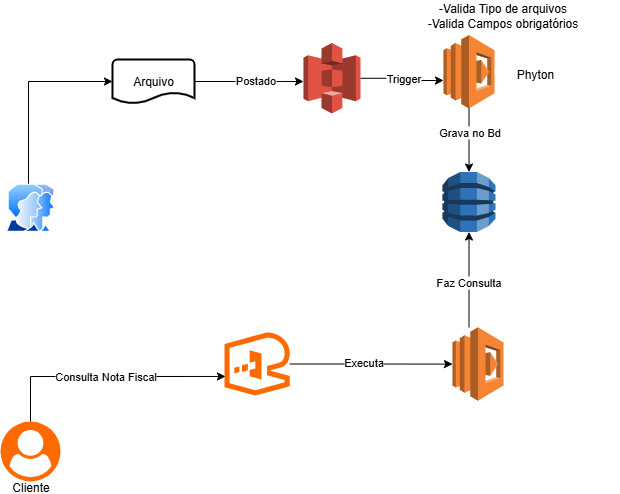

The diagram above was exported from draw.io. Its source (the exported page's mxGraphModel, read from the mxfile embedded in the PNG):
<mxGraphModel dx="872" dy="465" grid="0" gridSize="10" guides="1" tooltips="1" connect="1" arrows="1" fold="1" page="1" pageScale="1" pageWidth="827" pageHeight="1169" math="0" shadow="0">
  <root>
    <mxCell id="0" />
    <mxCell id="1" parent="0" />
    <mxCell id="Y6ha-8WK0t87JOsZNS8R-1" value="" style="image;aspect=fixed;perimeter=ellipsePerimeter;html=1;align=center;shadow=0;dashed=0;spacingTop=3;image=img/lib/active_directory/user_accounts.svg;" vertex="1" parent="1">
      <mxGeometry x="81" y="251" width="50" height="48.5" as="geometry" />
    </mxCell>
    <mxCell id="Y6ha-8WK0t87JOsZNS8R-9" style="edgeStyle=orthogonalEdgeStyle;rounded=0;orthogonalLoop=1;jettySize=auto;html=1;" edge="1" parent="1" source="Y6ha-8WK0t87JOsZNS8R-2" target="Y6ha-8WK0t87JOsZNS8R-7">
      <mxGeometry relative="1" as="geometry">
        <Array as="points">
          <mxPoint x="489" y="146" />
          <mxPoint x="489" y="148" />
        </Array>
      </mxGeometry>
    </mxCell>
    <mxCell id="Y6ha-8WK0t87JOsZNS8R-11" value="Trigger" style="edgeLabel;html=1;align=center;verticalAlign=middle;resizable=0;points=[];" vertex="1" connectable="0" parent="Y6ha-8WK0t87JOsZNS8R-9">
      <mxGeometry x="-0.0141" relative="1" as="geometry">
        <mxPoint as="offset" />
      </mxGeometry>
    </mxCell>
    <mxCell id="Y6ha-8WK0t87JOsZNS8R-2" value="" style="outlineConnect=0;dashed=0;verticalLabelPosition=bottom;verticalAlign=top;align=center;html=1;shape=mxgraph.aws3.s3;fillColor=#E05243;gradientColor=none;" vertex="1" parent="1">
      <mxGeometry x="379" y="110.5" width="57" height="70.5" as="geometry" />
    </mxCell>
    <mxCell id="Y6ha-8WK0t87JOsZNS8R-5" style="edgeStyle=orthogonalEdgeStyle;rounded=0;orthogonalLoop=1;jettySize=auto;html=1;" edge="1" parent="1" source="Y6ha-8WK0t87JOsZNS8R-3" target="Y6ha-8WK0t87JOsZNS8R-2">
      <mxGeometry relative="1" as="geometry">
        <Array as="points">
          <mxPoint x="357" y="149" />
          <mxPoint x="357" y="149" />
        </Array>
      </mxGeometry>
    </mxCell>
    <mxCell id="Y6ha-8WK0t87JOsZNS8R-6" value="Postado" style="edgeLabel;html=1;align=center;verticalAlign=middle;resizable=0;points=[];" vertex="1" connectable="0" parent="Y6ha-8WK0t87JOsZNS8R-5">
      <mxGeometry x="0.1009" y="2" relative="1" as="geometry">
        <mxPoint as="offset" />
      </mxGeometry>
    </mxCell>
    <mxCell id="Y6ha-8WK0t87JOsZNS8R-3" value="Arquivo" style="strokeWidth=2;html=1;shape=mxgraph.flowchart.document2;whiteSpace=wrap;size=0.25;" vertex="1" parent="1">
      <mxGeometry x="188" y="127" width="82" height="44" as="geometry" />
    </mxCell>
    <mxCell id="Y6ha-8WK0t87JOsZNS8R-4" style="edgeStyle=orthogonalEdgeStyle;rounded=0;orthogonalLoop=1;jettySize=auto;html=1;" edge="1" parent="1" source="Y6ha-8WK0t87JOsZNS8R-1" target="Y6ha-8WK0t87JOsZNS8R-3">
      <mxGeometry relative="1" as="geometry">
        <Array as="points">
          <mxPoint x="104" y="149" />
        </Array>
      </mxGeometry>
    </mxCell>
    <mxCell id="Y6ha-8WK0t87JOsZNS8R-12" style="edgeStyle=orthogonalEdgeStyle;rounded=0;orthogonalLoop=1;jettySize=auto;html=1;" edge="1" parent="1" source="Y6ha-8WK0t87JOsZNS8R-7" target="Y6ha-8WK0t87JOsZNS8R-8">
      <mxGeometry relative="1" as="geometry" />
    </mxCell>
    <mxCell id="Y6ha-8WK0t87JOsZNS8R-13" value="Grava no Bd" style="edgeLabel;html=1;align=center;verticalAlign=middle;resizable=0;points=[];" vertex="1" connectable="0" parent="Y6ha-8WK0t87JOsZNS8R-12">
      <mxGeometry x="-0.2756" relative="1" as="geometry">
        <mxPoint as="offset" />
      </mxGeometry>
    </mxCell>
    <mxCell id="Y6ha-8WK0t87JOsZNS8R-7" value="" style="outlineConnect=0;dashed=0;verticalLabelPosition=bottom;verticalAlign=top;align=center;html=1;shape=mxgraph.aws3.lambda;fillColor=#F58534;gradientColor=none;" vertex="1" parent="1">
      <mxGeometry x="519" y="102.5" width="51" height="73.5" as="geometry" />
    </mxCell>
    <mxCell id="Y6ha-8WK0t87JOsZNS8R-8" value="" style="outlineConnect=0;dashed=0;verticalLabelPosition=bottom;verticalAlign=top;align=center;html=1;shape=mxgraph.aws3.dynamo_db;fillColor=#2E73B8;gradientColor=none;" vertex="1" parent="1">
      <mxGeometry x="518" y="239.5" width="53" height="60" as="geometry" />
    </mxCell>
    <mxCell id="Y6ha-8WK0t87JOsZNS8R-14" value="Phyton" style="text;strokeColor=none;align=center;fillColor=none;html=1;verticalAlign=middle;whiteSpace=wrap;rounded=0;" vertex="1" parent="1">
      <mxGeometry x="581" y="127" width="60" height="30" as="geometry" />
    </mxCell>
    <mxCell id="Y6ha-8WK0t87JOsZNS8R-15" value="-Valida Tipo de arquivos&lt;div&gt;-Valida Campos obrigatórios&lt;/div&gt;" style="text;strokeColor=none;align=center;fillColor=none;html=1;verticalAlign=middle;whiteSpace=wrap;rounded=0;" vertex="1" parent="1">
      <mxGeometry x="461" y="68" width="235" height="30" as="geometry" />
    </mxCell>
    <mxCell id="Y6ha-8WK0t87JOsZNS8R-23" style="edgeStyle=orthogonalEdgeStyle;rounded=0;orthogonalLoop=1;jettySize=auto;html=1;" edge="1" parent="1" source="Y6ha-8WK0t87JOsZNS8R-16" target="Y6ha-8WK0t87JOsZNS8R-22">
      <mxGeometry relative="1" as="geometry" />
    </mxCell>
    <mxCell id="Y6ha-8WK0t87JOsZNS8R-24" value="Executa" style="edgeLabel;html=1;align=center;verticalAlign=middle;resizable=0;points=[];" vertex="1" connectable="0" parent="Y6ha-8WK0t87JOsZNS8R-23">
      <mxGeometry x="-0.1092" y="2" relative="1" as="geometry">
        <mxPoint as="offset" />
      </mxGeometry>
    </mxCell>
    <mxCell id="Y6ha-8WK0t87JOsZNS8R-16" value="" style="points=[];aspect=fixed;html=1;align=center;shadow=0;dashed=0;fillColor=#FF6A00;strokeColor=none;shape=mxgraph.alibaba_cloud.apigateway;" vertex="1" parent="1">
      <mxGeometry x="300" y="400" width="65.27" height="63" as="geometry" />
    </mxCell>
    <mxCell id="Y6ha-8WK0t87JOsZNS8R-18" value="&lt;div&gt;&lt;br&gt;&lt;/div&gt;&lt;div&gt;&lt;br&gt;&lt;/div&gt;&lt;div&gt;&lt;br&gt;&lt;/div&gt;&lt;div&gt;&lt;br&gt;&lt;/div&gt;&lt;div&gt;&lt;br&gt;&lt;/div&gt;&lt;div&gt;Cliente&lt;/div&gt;" style="points=[];aspect=fixed;html=1;align=center;shadow=0;dashed=0;fillColor=#FF6A00;strokeColor=none;shape=mxgraph.alibaba_cloud.user;" vertex="1" parent="1">
      <mxGeometry x="76" y="489" width="60" height="60" as="geometry" />
    </mxCell>
    <mxCell id="Y6ha-8WK0t87JOsZNS8R-22" value="" style="outlineConnect=0;dashed=0;verticalLabelPosition=bottom;verticalAlign=top;align=center;html=1;shape=mxgraph.aws3.lambda;fillColor=#F58534;gradientColor=none;" vertex="1" parent="1">
      <mxGeometry x="528" y="394.75" width="51" height="73.5" as="geometry" />
    </mxCell>
    <mxCell id="Y6ha-8WK0t87JOsZNS8R-25" style="edgeStyle=orthogonalEdgeStyle;rounded=0;orthogonalLoop=1;jettySize=auto;html=1;entryX=0.5;entryY=1;entryDx=0;entryDy=0;entryPerimeter=0;" edge="1" parent="1" source="Y6ha-8WK0t87JOsZNS8R-22" target="Y6ha-8WK0t87JOsZNS8R-8">
      <mxGeometry relative="1" as="geometry">
        <Array as="points">
          <mxPoint x="545" y="347" />
        </Array>
      </mxGeometry>
    </mxCell>
    <mxCell id="Y6ha-8WK0t87JOsZNS8R-31" value="Faz Consulta" style="edgeLabel;html=1;align=center;verticalAlign=middle;resizable=0;points=[];" vertex="1" connectable="0" parent="Y6ha-8WK0t87JOsZNS8R-25">
      <mxGeometry x="-0.0604" y="2" relative="1" as="geometry">
        <mxPoint x="1" as="offset" />
      </mxGeometry>
    </mxCell>
    <mxCell id="Y6ha-8WK0t87JOsZNS8R-29" style="edgeStyle=orthogonalEdgeStyle;rounded=0;orthogonalLoop=1;jettySize=auto;html=1;entryX=0.015;entryY=0.698;entryDx=0;entryDy=0;entryPerimeter=0;" edge="1" parent="1" source="Y6ha-8WK0t87JOsZNS8R-18" target="Y6ha-8WK0t87JOsZNS8R-16">
      <mxGeometry relative="1" as="geometry">
        <Array as="points">
          <mxPoint x="106" y="444" />
        </Array>
      </mxGeometry>
    </mxCell>
    <mxCell id="Y6ha-8WK0t87JOsZNS8R-30" value="Consulta Nota Fiscal" style="edgeLabel;html=1;align=center;verticalAlign=middle;resizable=0;points=[];" vertex="1" connectable="0" parent="Y6ha-8WK0t87JOsZNS8R-29">
      <mxGeometry x="0.0001" relative="1" as="geometry">
        <mxPoint as="offset" />
      </mxGeometry>
    </mxCell>
  </root>
</mxGraphModel>